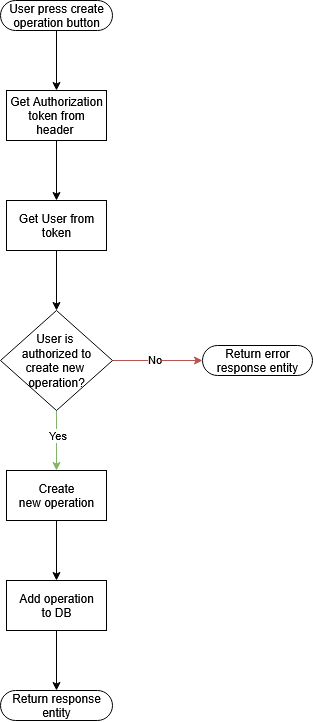

The diagram above was exported from draw.io. Its source (the exported page's mxGraphModel, read from the mxfile embedded in the PNG):
<mxGraphModel dx="727" dy="406" grid="1" gridSize="10" guides="1" tooltips="1" connect="1" arrows="1" fold="1" page="1" pageScale="1" pageWidth="827" pageHeight="1169" math="0" shadow="0">
  <root>
    <mxCell id="0" />
    <mxCell id="1" parent="0" />
    <mxCell id="UQOomTZAaCyZAPaUyG3R-46" style="edgeStyle=orthogonalEdgeStyle;rounded=0;orthogonalLoop=1;jettySize=auto;html=1;entryX=0.5;entryY=0.5;entryDx=0;entryDy=-15;entryPerimeter=0;" parent="1" edge="1">
      <mxGeometry relative="1" as="geometry">
        <mxPoint x="414" y="530" as="targetPoint" />
      </mxGeometry>
    </mxCell>
    <mxCell id="QcQdOetUA6qP5Ii0NC-2-26" style="edgeStyle=orthogonalEdgeStyle;rounded=0;orthogonalLoop=1;jettySize=auto;html=1;" parent="1" edge="1">
      <mxGeometry relative="1" as="geometry">
        <mxPoint x="140" y="710" as="sourcePoint" />
      </mxGeometry>
    </mxCell>
    <mxCell id="7Zbe0JVSpx2qkuPcfZEY-40" style="edgeStyle=orthogonalEdgeStyle;rounded=0;orthogonalLoop=1;jettySize=auto;html=1;" edge="1" parent="1" source="7Zbe0JVSpx2qkuPcfZEY-32" target="7Zbe0JVSpx2qkuPcfZEY-39">
      <mxGeometry relative="1" as="geometry" />
    </mxCell>
    <mxCell id="7Zbe0JVSpx2qkuPcfZEY-32" value="User press create operation button" style="html=1;dashed=0;whiteSpace=wrap;shape=mxgraph.dfd.start" vertex="1" parent="1">
      <mxGeometry x="358" y="40" width="112" height="30" as="geometry" />
    </mxCell>
    <mxCell id="7Zbe0JVSpx2qkuPcfZEY-36" style="edgeStyle=orthogonalEdgeStyle;rounded=0;orthogonalLoop=1;jettySize=auto;html=1;" edge="1" parent="1" source="7Zbe0JVSpx2qkuPcfZEY-33" target="7Zbe0JVSpx2qkuPcfZEY-35">
      <mxGeometry relative="1" as="geometry" />
    </mxCell>
    <mxCell id="7Zbe0JVSpx2qkuPcfZEY-33" value="Create new&amp;nbsp;operation" style="html=1;dashed=0;whiteSpace=wrap;" vertex="1" parent="1">
      <mxGeometry x="364" y="510" width="100" height="50" as="geometry" />
    </mxCell>
    <mxCell id="7Zbe0JVSpx2qkuPcfZEY-38" style="edgeStyle=orthogonalEdgeStyle;rounded=0;orthogonalLoop=1;jettySize=auto;html=1;" edge="1" parent="1" source="7Zbe0JVSpx2qkuPcfZEY-35" target="7Zbe0JVSpx2qkuPcfZEY-37">
      <mxGeometry relative="1" as="geometry" />
    </mxCell>
    <mxCell id="7Zbe0JVSpx2qkuPcfZEY-35" value="&lt;div&gt;Add&amp;nbsp;operation&lt;/div&gt;&lt;div&gt;to DB&lt;/div&gt;" style="html=1;dashed=0;whiteSpace=wrap;" vertex="1" parent="1">
      <mxGeometry x="364" y="620" width="100" height="50" as="geometry" />
    </mxCell>
    <mxCell id="7Zbe0JVSpx2qkuPcfZEY-37" value="Return response entity" style="html=1;dashed=0;whiteSpace=wrap;shape=mxgraph.dfd.start" vertex="1" parent="1">
      <mxGeometry x="358" y="730" width="112" height="30" as="geometry" />
    </mxCell>
    <mxCell id="7Zbe0JVSpx2qkuPcfZEY-43" style="edgeStyle=orthogonalEdgeStyle;rounded=0;orthogonalLoop=1;jettySize=auto;html=1;" edge="1" parent="1" source="7Zbe0JVSpx2qkuPcfZEY-39" target="7Zbe0JVSpx2qkuPcfZEY-42">
      <mxGeometry relative="1" as="geometry" />
    </mxCell>
    <mxCell id="7Zbe0JVSpx2qkuPcfZEY-39" value="Get Authorization token from header&amp;nbsp;" style="html=1;dashed=0;whiteSpace=wrap;" vertex="1" parent="1">
      <mxGeometry x="364" y="130" width="100" height="50" as="geometry" />
    </mxCell>
    <mxCell id="7Zbe0JVSpx2qkuPcfZEY-45" style="edgeStyle=orthogonalEdgeStyle;rounded=0;orthogonalLoop=1;jettySize=auto;html=1;fillColor=#d5e8d4;strokeColor=#82b366;" edge="1" parent="1" source="7Zbe0JVSpx2qkuPcfZEY-41" target="7Zbe0JVSpx2qkuPcfZEY-33">
      <mxGeometry relative="1" as="geometry" />
    </mxCell>
    <mxCell id="7Zbe0JVSpx2qkuPcfZEY-46" value="Yes" style="edgeLabel;html=1;align=center;verticalAlign=middle;resizable=0;points=[];" vertex="1" connectable="0" parent="7Zbe0JVSpx2qkuPcfZEY-45">
      <mxGeometry x="-0.1722" y="1" relative="1" as="geometry">
        <mxPoint as="offset" />
      </mxGeometry>
    </mxCell>
    <mxCell id="7Zbe0JVSpx2qkuPcfZEY-48" style="edgeStyle=orthogonalEdgeStyle;rounded=0;orthogonalLoop=1;jettySize=auto;html=1;fillColor=#f8cecc;strokeColor=#b85450;" edge="1" parent="1" source="7Zbe0JVSpx2qkuPcfZEY-41" target="7Zbe0JVSpx2qkuPcfZEY-47">
      <mxGeometry relative="1" as="geometry" />
    </mxCell>
    <mxCell id="7Zbe0JVSpx2qkuPcfZEY-49" value="No" style="edgeLabel;html=1;align=center;verticalAlign=middle;resizable=0;points=[];" vertex="1" connectable="0" parent="7Zbe0JVSpx2qkuPcfZEY-48">
      <mxGeometry x="-0.0824" y="1" relative="1" as="geometry">
        <mxPoint as="offset" />
      </mxGeometry>
    </mxCell>
    <mxCell id="7Zbe0JVSpx2qkuPcfZEY-41" value="&lt;div&gt;User&amp;nbsp;is&amp;nbsp;&lt;/div&gt;&lt;div&gt;authorized to create&amp;nbsp;new&amp;nbsp;&lt;/div&gt;&lt;div&gt;operation?&lt;/div&gt;" style="shape=rhombus;html=1;dashed=0;whiteSpace=wrap;perimeter=rhombusPerimeter;" vertex="1" parent="1">
      <mxGeometry x="358" y="350" width="112" height="100" as="geometry" />
    </mxCell>
    <mxCell id="7Zbe0JVSpx2qkuPcfZEY-44" style="edgeStyle=orthogonalEdgeStyle;rounded=0;orthogonalLoop=1;jettySize=auto;html=1;" edge="1" parent="1" source="7Zbe0JVSpx2qkuPcfZEY-42" target="7Zbe0JVSpx2qkuPcfZEY-41">
      <mxGeometry relative="1" as="geometry" />
    </mxCell>
    <mxCell id="7Zbe0JVSpx2qkuPcfZEY-42" value="Get User from token" style="html=1;dashed=0;whiteSpace=wrap;" vertex="1" parent="1">
      <mxGeometry x="364" y="240" width="100" height="50" as="geometry" />
    </mxCell>
    <mxCell id="7Zbe0JVSpx2qkuPcfZEY-47" value="Return error response entity" style="html=1;dashed=0;whiteSpace=wrap;shape=mxgraph.dfd.start" vertex="1" parent="1">
      <mxGeometry x="560" y="385" width="110" height="30" as="geometry" />
    </mxCell>
  </root>
</mxGraphModel>